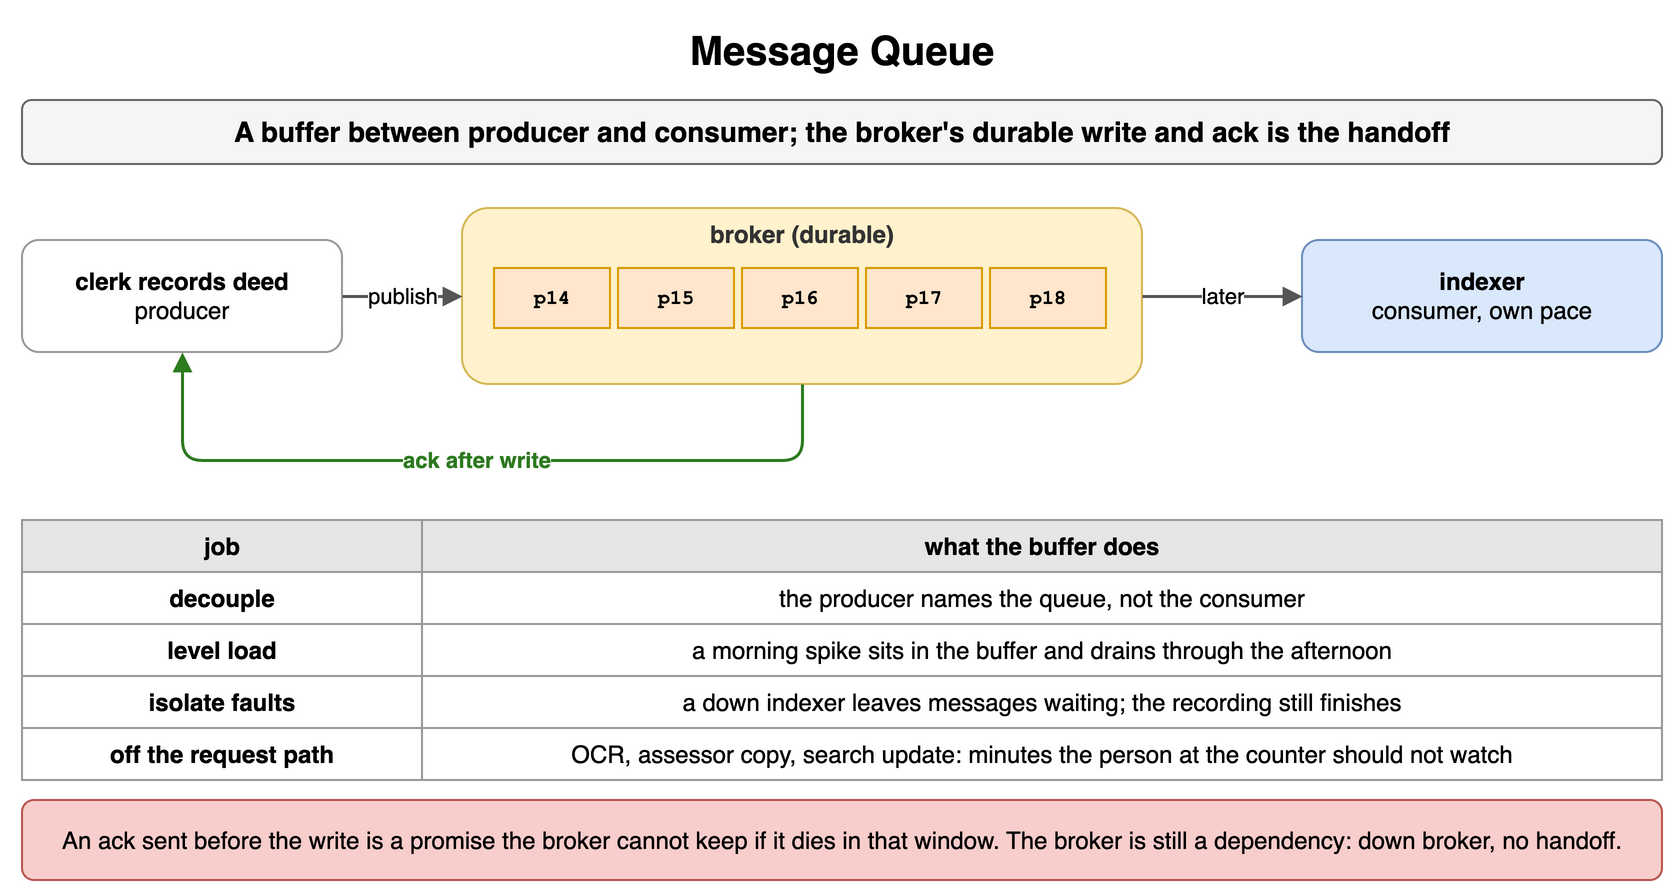

The diagram above was exported from draw.io. Its source (the exported page's mxGraphModel, read from the mxfile embedded in the PNG):
<mxGraphModel dx="900" dy="455" grid="1" gridSize="10" guides="1" tooltips="1" connect="1" arrows="1" fold="1" page="1" pageScale="1" pageWidth="900" pageHeight="455" math="0" shadow="0">
  <root>
    <mxCell id="0" />
    <mxCell id="1" parent="0" />
    <mxCell id="a1" value="Message Queue" style="text;html=1;align=center;verticalAlign=middle;whiteSpace=wrap;fontSize=20;fontStyle=1;" vertex="1" parent="1">
      <mxGeometry x="40" y="10" width="820" height="30" as="geometry" />
    </mxCell>
    <mxCell id="a2" value="A buffer between producer and consumer; the broker's durable write and ack is the handoff" style="rounded=1;whiteSpace=wrap;html=1;fillColor=#f5f5f5;strokeColor=#666666;fontStyle=1;fontSize=14;" vertex="1" parent="1">
      <mxGeometry x="40" y="50" width="820" height="32" as="geometry" />
    </mxCell>
    <mxCell id="a3" value="clerk records deed&lt;br&gt;&lt;span style='font-weight:normal'&gt;producer&lt;/span&gt;" style="rounded=1;whiteSpace=wrap;html=1;fillColor=#ffffff;strokeColor=#999999;fontSize=12;align=center;fontStyle=1;" vertex="1" parent="1">
      <mxGeometry x="40" y="120" width="160" height="56" as="geometry" />
    </mxCell>
    <mxCell id="a4" value="" style="rounded=1;whiteSpace=wrap;html=1;fillColor=#fff2cc;strokeColor=#d6b656;fontSize=12;align=center;fontStyle=1;" vertex="1" parent="1">
      <mxGeometry x="260" y="104" width="340" height="88" as="geometry" />
    </mxCell>
    <mxCell id="a5" value="broker (durable)" style="text;html=1;whiteSpace=wrap;fontSize=11;align=center;verticalAlign=middle;fontSize=12;fontColor=#333333;fontStyle=1;" vertex="1" parent="1">
      <mxGeometry x="260" y="108" width="340" height="18" as="geometry" />
    </mxCell>
    <mxCell id="a6" value="p14" style="rounded=0;whiteSpace=wrap;html=1;fontFamily=Courier New;fontStyle=1;fontSize=13;fillColor=#ffe6cc;strokeColor=#d79b00;fontSize=10;" vertex="1" parent="1">
      <mxGeometry x="276" y="134" width="58" height="30" as="geometry" />
    </mxCell>
    <mxCell id="a7" value="p15" style="rounded=0;whiteSpace=wrap;html=1;fontFamily=Courier New;fontStyle=1;fontSize=13;fillColor=#ffe6cc;strokeColor=#d79b00;fontSize=10;" vertex="1" parent="1">
      <mxGeometry x="338" y="134" width="58" height="30" as="geometry" />
    </mxCell>
    <mxCell id="a8" value="p16" style="rounded=0;whiteSpace=wrap;html=1;fontFamily=Courier New;fontStyle=1;fontSize=13;fillColor=#ffe6cc;strokeColor=#d79b00;fontSize=10;" vertex="1" parent="1">
      <mxGeometry x="400" y="134" width="58" height="30" as="geometry" />
    </mxCell>
    <mxCell id="a9" value="p17" style="rounded=0;whiteSpace=wrap;html=1;fontFamily=Courier New;fontStyle=1;fontSize=13;fillColor=#ffe6cc;strokeColor=#d79b00;fontSize=10;" vertex="1" parent="1">
      <mxGeometry x="462" y="134" width="58" height="30" as="geometry" />
    </mxCell>
    <mxCell id="a10" value="p18" style="rounded=0;whiteSpace=wrap;html=1;fontFamily=Courier New;fontStyle=1;fontSize=13;fillColor=#ffe6cc;strokeColor=#d79b00;fontSize=10;" vertex="1" parent="1">
      <mxGeometry x="524" y="134" width="58" height="30" as="geometry" />
    </mxCell>
    <mxCell id="a11" value="indexer&lt;br&gt;&lt;span style='font-weight:normal'&gt;consumer, own pace&lt;/span&gt;" style="rounded=1;whiteSpace=wrap;html=1;fillColor=#dae8fc;strokeColor=#6c8ebf;fontSize=12;align=center;fontStyle=1;" vertex="1" parent="1">
      <mxGeometry x="680" y="120" width="180" height="56" as="geometry" />
    </mxCell>
    <mxCell id="a12" value="publish" style="endArrow=block;endSize=6;html=1;strokeWidth=1.5;strokeColor=#555555;fontSize=11;labelBackgroundColor=#ffffff;" edge="1" parent="1" source="a3" target="a4">
      <mxGeometry relative="1" as="geometry" />
    </mxCell>
    <mxCell id="a13" value="ack after write" style="endArrow=block;endSize=6;html=1;strokeWidth=1.5;strokeColor=#2d7a1f;fontSize=11;labelBackgroundColor=#ffffff;fontColor=#2d7a1f;fontStyle=1;" edge="1" parent="1" source="a4" target="a3">
      <mxGeometry relative="1" as="geometry">
        <Array as="points">
          <mxPoint x="430" y="230" />
          <mxPoint x="120" y="230" />
        </Array>
      </mxGeometry>
    </mxCell>
    <mxCell id="a14" value="later" style="endArrow=block;endSize=6;html=1;strokeWidth=1.5;strokeColor=#555555;fontSize=11;labelBackgroundColor=#ffffff;" edge="1" parent="1" source="a4" target="a11">
      <mxGeometry relative="1" as="geometry" />
    </mxCell>
    <mxCell id="a15" value="job" style="whiteSpace=wrap;html=1;fillColor=#e6e6e6;strokeColor=#999999;fontStyle=1;fontSize=12;" vertex="1" parent="1">
      <mxGeometry x="40" y="260" width="200" height="26" as="geometry" />
    </mxCell>
    <mxCell id="a16" value="what the buffer does" style="whiteSpace=wrap;html=1;fillColor=#e6e6e6;strokeColor=#999999;fontStyle=1;fontSize=12;" vertex="1" parent="1">
      <mxGeometry x="240" y="260" width="620" height="26" as="geometry" />
    </mxCell>
    <mxCell id="a17" value="decouple" style="whiteSpace=wrap;html=1;strokeColor=#999999;fontSize=12;fillColor=#ffffff;fontStyle=1;" vertex="1" parent="1">
      <mxGeometry x="40" y="286" width="200" height="26" as="geometry" />
    </mxCell>
    <mxCell id="a18" value="the producer names the queue, not the consumer" style="whiteSpace=wrap;html=1;strokeColor=#999999;fontSize=12;fillColor=#ffffff;" vertex="1" parent="1">
      <mxGeometry x="240" y="286" width="620" height="26" as="geometry" />
    </mxCell>
    <mxCell id="a19" value="level load" style="whiteSpace=wrap;html=1;strokeColor=#999999;fontSize=12;fillColor=#ffffff;fontStyle=1;" vertex="1" parent="1">
      <mxGeometry x="40" y="312" width="200" height="26" as="geometry" />
    </mxCell>
    <mxCell id="a20" value="a morning spike sits in the buffer and drains through the afternoon" style="whiteSpace=wrap;html=1;strokeColor=#999999;fontSize=12;fillColor=#ffffff;" vertex="1" parent="1">
      <mxGeometry x="240" y="312" width="620" height="26" as="geometry" />
    </mxCell>
    <mxCell id="a21" value="isolate faults" style="whiteSpace=wrap;html=1;strokeColor=#999999;fontSize=12;fillColor=#ffffff;fontStyle=1;" vertex="1" parent="1">
      <mxGeometry x="40" y="338" width="200" height="26" as="geometry" />
    </mxCell>
    <mxCell id="a22" value="a down indexer leaves messages waiting; the recording still finishes" style="whiteSpace=wrap;html=1;strokeColor=#999999;fontSize=12;fillColor=#ffffff;" vertex="1" parent="1">
      <mxGeometry x="240" y="338" width="620" height="26" as="geometry" />
    </mxCell>
    <mxCell id="a23" value="off the request path" style="whiteSpace=wrap;html=1;strokeColor=#999999;fontSize=12;fillColor=#ffffff;fontStyle=1;" vertex="1" parent="1">
      <mxGeometry x="40" y="364" width="200" height="26" as="geometry" />
    </mxCell>
    <mxCell id="a24" value="OCR, assessor copy, search update: minutes the person at the counter should not watch" style="whiteSpace=wrap;html=1;strokeColor=#999999;fontSize=12;fillColor=#ffffff;" vertex="1" parent="1">
      <mxGeometry x="240" y="364" width="620" height="26" as="geometry" />
    </mxCell>
    <mxCell id="a25" value="An ack sent before the write is a promise the broker cannot keep if it dies in that window. The broker is still a dependency: down broker, no handoff." style="rounded=1;whiteSpace=wrap;html=1;fillColor=#f8cecc;strokeColor=#b85450;fontSize=12;align=center;" vertex="1" parent="1">
      <mxGeometry x="40" y="400" width="820" height="40" as="geometry" />
    </mxCell>
  </root>
</mxGraphModel>